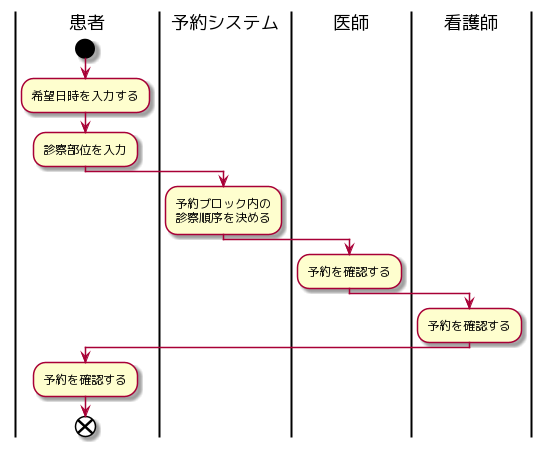

The diagram above was rendered by PlantUML. Its source (embedded in the PNG):
@startuml
|患者|
start
:希望日時を入力する;
:診察部位を入力;
|予約システム|
:予約ブロック内の
診察順序を決める;
|医師|
:予約を確認する;
|看護師|
:予約を確認する;
|患者|
:予約を確認する;
end
@enduml